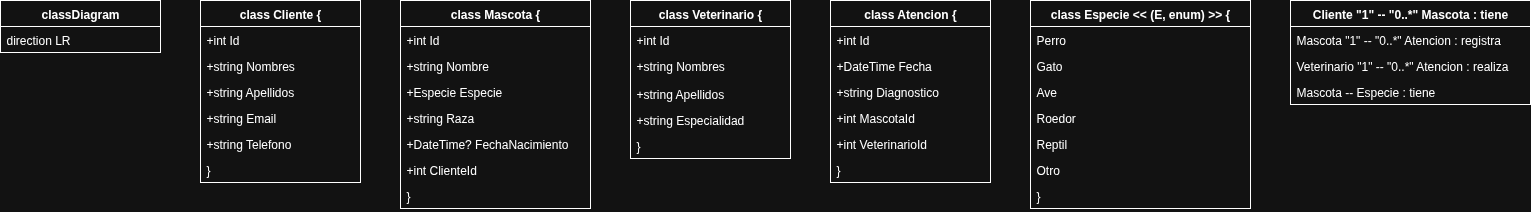

The diagram above was exported from draw.io. Its source (the exported page's mxGraphModel, read from the mxfile embedded in the PNG):
<mxGraphModel dx="2037" dy="1084" grid="1" gridSize="10" guides="1" tooltips="1" connect="1" arrows="1" fold="1" page="1" pageScale="1" pageWidth="827" pageHeight="1169" math="0" shadow="0">
  <root>
    <mxCell id="0" />
    <mxCell id="1" parent="0" />
    <mxCell id="_UZiEmRY_XyXPWuMTRMQ-181" value="classDiagram" style="swimlane;fontStyle=1;childLayout=stackLayout;horizontal=1;startSize=26;horizontalStack=0;resizeParent=1;resizeParentMax=0;resizeLast=0;collapsible=1;marginBottom=0;" vertex="1" parent="1">
      <mxGeometry x="80" y="400" width="160" height="52" as="geometry" />
    </mxCell>
    <mxCell id="_UZiEmRY_XyXPWuMTRMQ-182" value="    direction LR" style="text;strokeColor=none;fillColor=none;align=left;verticalAlign=top;spacingLeft=4;spacingRight=4;overflow=hidden;rotatable=0;points=[[0,0.5],[1,0.5]];portConstraint=eastwest;" vertex="1" parent="_UZiEmRY_XyXPWuMTRMQ-181">
      <mxGeometry y="26" width="160" height="26" as="geometry" />
    </mxCell>
    <mxCell id="_UZiEmRY_XyXPWuMTRMQ-183" value="    class Cliente {" style="swimlane;fontStyle=1;childLayout=stackLayout;horizontal=1;startSize=26;horizontalStack=0;resizeParent=1;resizeParentMax=0;resizeLast=0;collapsible=1;marginBottom=0;" vertex="1" parent="1">
      <mxGeometry x="280" y="400" width="160" height="182" as="geometry" />
    </mxCell>
    <mxCell id="_UZiEmRY_XyXPWuMTRMQ-184" value="        +int Id" style="text;strokeColor=none;fillColor=none;align=left;verticalAlign=top;spacingLeft=4;spacingRight=4;overflow=hidden;rotatable=0;points=[[0,0.5],[1,0.5]];portConstraint=eastwest;" vertex="1" parent="_UZiEmRY_XyXPWuMTRMQ-183">
      <mxGeometry y="26" width="160" height="26" as="geometry" />
    </mxCell>
    <mxCell id="_UZiEmRY_XyXPWuMTRMQ-185" value="        +string Nombres" style="text;strokeColor=none;fillColor=none;align=left;verticalAlign=top;spacingLeft=4;spacingRight=4;overflow=hidden;rotatable=0;points=[[0,0.5],[1,0.5]];portConstraint=eastwest;" vertex="1" parent="_UZiEmRY_XyXPWuMTRMQ-183">
      <mxGeometry y="52" width="160" height="26" as="geometry" />
    </mxCell>
    <mxCell id="_UZiEmRY_XyXPWuMTRMQ-186" value="        +string Apellidos" style="text;strokeColor=none;fillColor=none;align=left;verticalAlign=top;spacingLeft=4;spacingRight=4;overflow=hidden;rotatable=0;points=[[0,0.5],[1,0.5]];portConstraint=eastwest;" vertex="1" parent="_UZiEmRY_XyXPWuMTRMQ-183">
      <mxGeometry y="78" width="160" height="26" as="geometry" />
    </mxCell>
    <mxCell id="_UZiEmRY_XyXPWuMTRMQ-187" value="        +string Email" style="text;strokeColor=none;fillColor=none;align=left;verticalAlign=top;spacingLeft=4;spacingRight=4;overflow=hidden;rotatable=0;points=[[0,0.5],[1,0.5]];portConstraint=eastwest;" vertex="1" parent="_UZiEmRY_XyXPWuMTRMQ-183">
      <mxGeometry y="104" width="160" height="26" as="geometry" />
    </mxCell>
    <mxCell id="_UZiEmRY_XyXPWuMTRMQ-188" value="        +string Telefono" style="text;strokeColor=none;fillColor=none;align=left;verticalAlign=top;spacingLeft=4;spacingRight=4;overflow=hidden;rotatable=0;points=[[0,0.5],[1,0.5]];portConstraint=eastwest;" vertex="1" parent="_UZiEmRY_XyXPWuMTRMQ-183">
      <mxGeometry y="130" width="160" height="26" as="geometry" />
    </mxCell>
    <mxCell id="_UZiEmRY_XyXPWuMTRMQ-189" value="    }" style="text;strokeColor=none;fillColor=none;align=left;verticalAlign=top;spacingLeft=4;spacingRight=4;overflow=hidden;rotatable=0;points=[[0,0.5],[1,0.5]];portConstraint=eastwest;" vertex="1" parent="_UZiEmRY_XyXPWuMTRMQ-183">
      <mxGeometry y="156" width="160" height="26" as="geometry" />
    </mxCell>
    <mxCell id="_UZiEmRY_XyXPWuMTRMQ-190" value="    class Mascota {" style="swimlane;fontStyle=1;childLayout=stackLayout;horizontal=1;startSize=26;horizontalStack=0;resizeParent=1;resizeParentMax=0;resizeLast=0;collapsible=1;marginBottom=0;" vertex="1" parent="1">
      <mxGeometry x="480" y="400" width="190" height="208" as="geometry" />
    </mxCell>
    <mxCell id="_UZiEmRY_XyXPWuMTRMQ-191" value="        +int Id" style="text;strokeColor=none;fillColor=none;align=left;verticalAlign=top;spacingLeft=4;spacingRight=4;overflow=hidden;rotatable=0;points=[[0,0.5],[1,0.5]];portConstraint=eastwest;" vertex="1" parent="_UZiEmRY_XyXPWuMTRMQ-190">
      <mxGeometry y="26" width="190" height="26" as="geometry" />
    </mxCell>
    <mxCell id="_UZiEmRY_XyXPWuMTRMQ-192" value="        +string Nombre" style="text;strokeColor=none;fillColor=none;align=left;verticalAlign=top;spacingLeft=4;spacingRight=4;overflow=hidden;rotatable=0;points=[[0,0.5],[1,0.5]];portConstraint=eastwest;" vertex="1" parent="_UZiEmRY_XyXPWuMTRMQ-190">
      <mxGeometry y="52" width="190" height="26" as="geometry" />
    </mxCell>
    <mxCell id="_UZiEmRY_XyXPWuMTRMQ-193" value="        +Especie Especie" style="text;strokeColor=none;fillColor=none;align=left;verticalAlign=top;spacingLeft=4;spacingRight=4;overflow=hidden;rotatable=0;points=[[0,0.5],[1,0.5]];portConstraint=eastwest;" vertex="1" parent="_UZiEmRY_XyXPWuMTRMQ-190">
      <mxGeometry y="78" width="190" height="26" as="geometry" />
    </mxCell>
    <mxCell id="_UZiEmRY_XyXPWuMTRMQ-194" value="        +string Raza" style="text;strokeColor=none;fillColor=none;align=left;verticalAlign=top;spacingLeft=4;spacingRight=4;overflow=hidden;rotatable=0;points=[[0,0.5],[1,0.5]];portConstraint=eastwest;" vertex="1" parent="_UZiEmRY_XyXPWuMTRMQ-190">
      <mxGeometry y="104" width="190" height="26" as="geometry" />
    </mxCell>
    <mxCell id="_UZiEmRY_XyXPWuMTRMQ-195" value="        +DateTime? FechaNacimiento" style="text;strokeColor=none;fillColor=none;align=left;verticalAlign=top;spacingLeft=4;spacingRight=4;overflow=hidden;rotatable=0;points=[[0,0.5],[1,0.5]];portConstraint=eastwest;" vertex="1" parent="_UZiEmRY_XyXPWuMTRMQ-190">
      <mxGeometry y="130" width="190" height="26" as="geometry" />
    </mxCell>
    <mxCell id="_UZiEmRY_XyXPWuMTRMQ-196" value="        +int ClienteId" style="text;strokeColor=none;fillColor=none;align=left;verticalAlign=top;spacingLeft=4;spacingRight=4;overflow=hidden;rotatable=0;points=[[0,0.5],[1,0.5]];portConstraint=eastwest;" vertex="1" parent="_UZiEmRY_XyXPWuMTRMQ-190">
      <mxGeometry y="156" width="190" height="26" as="geometry" />
    </mxCell>
    <mxCell id="_UZiEmRY_XyXPWuMTRMQ-197" value="    }" style="text;strokeColor=none;fillColor=none;align=left;verticalAlign=top;spacingLeft=4;spacingRight=4;overflow=hidden;rotatable=0;points=[[0,0.5],[1,0.5]];portConstraint=eastwest;" vertex="1" parent="_UZiEmRY_XyXPWuMTRMQ-190">
      <mxGeometry y="182" width="190" height="26" as="geometry" />
    </mxCell>
    <mxCell id="_UZiEmRY_XyXPWuMTRMQ-198" value="    class Veterinario {" style="swimlane;fontStyle=1;childLayout=stackLayout;horizontal=1;startSize=26;horizontalStack=0;resizeParent=1;resizeParentMax=0;resizeLast=0;collapsible=1;marginBottom=0;" vertex="1" parent="1">
      <mxGeometry x="710" y="400" width="160" height="158" as="geometry" />
    </mxCell>
    <mxCell id="_UZiEmRY_XyXPWuMTRMQ-199" value="        +int Id" style="text;strokeColor=none;fillColor=none;align=left;verticalAlign=top;spacingLeft=4;spacingRight=4;overflow=hidden;rotatable=0;points=[[0,0.5],[1,0.5]];portConstraint=eastwest;" vertex="1" parent="_UZiEmRY_XyXPWuMTRMQ-198">
      <mxGeometry y="26" width="160" height="26" as="geometry" />
    </mxCell>
    <mxCell id="_UZiEmRY_XyXPWuMTRMQ-200" value="        +string Nombres" style="text;strokeColor=none;fillColor=none;align=left;verticalAlign=top;spacingLeft=4;spacingRight=4;overflow=hidden;rotatable=0;points=[[0,0.5],[1,0.5]];portConstraint=eastwest;" vertex="1" parent="_UZiEmRY_XyXPWuMTRMQ-198">
      <mxGeometry y="52" width="160" height="28" as="geometry" />
    </mxCell>
    <mxCell id="_UZiEmRY_XyXPWuMTRMQ-201" value="        +string Apellidos" style="text;strokeColor=none;fillColor=none;align=left;verticalAlign=top;spacingLeft=4;spacingRight=4;overflow=hidden;rotatable=0;points=[[0,0.5],[1,0.5]];portConstraint=eastwest;" vertex="1" parent="_UZiEmRY_XyXPWuMTRMQ-198">
      <mxGeometry y="80" width="160" height="26" as="geometry" />
    </mxCell>
    <mxCell id="_UZiEmRY_XyXPWuMTRMQ-202" value="        +string Especialidad" style="text;strokeColor=none;fillColor=none;align=left;verticalAlign=top;spacingLeft=4;spacingRight=4;overflow=hidden;rotatable=0;points=[[0,0.5],[1,0.5]];portConstraint=eastwest;" vertex="1" parent="_UZiEmRY_XyXPWuMTRMQ-198">
      <mxGeometry y="106" width="160" height="26" as="geometry" />
    </mxCell>
    <mxCell id="_UZiEmRY_XyXPWuMTRMQ-203" value="    }" style="text;strokeColor=none;fillColor=none;align=left;verticalAlign=top;spacingLeft=4;spacingRight=4;overflow=hidden;rotatable=0;points=[[0,0.5],[1,0.5]];portConstraint=eastwest;" vertex="1" parent="_UZiEmRY_XyXPWuMTRMQ-198">
      <mxGeometry y="132" width="160" height="26" as="geometry" />
    </mxCell>
    <mxCell id="_UZiEmRY_XyXPWuMTRMQ-204" value="    class Atencion {" style="swimlane;fontStyle=1;childLayout=stackLayout;horizontal=1;startSize=26;horizontalStack=0;resizeParent=1;resizeParentMax=0;resizeLast=0;collapsible=1;marginBottom=0;" vertex="1" parent="1">
      <mxGeometry x="910" y="400" width="160" height="182" as="geometry" />
    </mxCell>
    <mxCell id="_UZiEmRY_XyXPWuMTRMQ-205" value="        +int Id" style="text;strokeColor=none;fillColor=none;align=left;verticalAlign=top;spacingLeft=4;spacingRight=4;overflow=hidden;rotatable=0;points=[[0,0.5],[1,0.5]];portConstraint=eastwest;" vertex="1" parent="_UZiEmRY_XyXPWuMTRMQ-204">
      <mxGeometry y="26" width="160" height="26" as="geometry" />
    </mxCell>
    <mxCell id="_UZiEmRY_XyXPWuMTRMQ-206" value="        +DateTime Fecha" style="text;strokeColor=none;fillColor=none;align=left;verticalAlign=top;spacingLeft=4;spacingRight=4;overflow=hidden;rotatable=0;points=[[0,0.5],[1,0.5]];portConstraint=eastwest;" vertex="1" parent="_UZiEmRY_XyXPWuMTRMQ-204">
      <mxGeometry y="52" width="160" height="26" as="geometry" />
    </mxCell>
    <mxCell id="_UZiEmRY_XyXPWuMTRMQ-207" value="        +string Diagnostico" style="text;strokeColor=none;fillColor=none;align=left;verticalAlign=top;spacingLeft=4;spacingRight=4;overflow=hidden;rotatable=0;points=[[0,0.5],[1,0.5]];portConstraint=eastwest;" vertex="1" parent="_UZiEmRY_XyXPWuMTRMQ-204">
      <mxGeometry y="78" width="160" height="26" as="geometry" />
    </mxCell>
    <mxCell id="_UZiEmRY_XyXPWuMTRMQ-208" value="        +int MascotaId" style="text;strokeColor=none;fillColor=none;align=left;verticalAlign=top;spacingLeft=4;spacingRight=4;overflow=hidden;rotatable=0;points=[[0,0.5],[1,0.5]];portConstraint=eastwest;" vertex="1" parent="_UZiEmRY_XyXPWuMTRMQ-204">
      <mxGeometry y="104" width="160" height="26" as="geometry" />
    </mxCell>
    <mxCell id="_UZiEmRY_XyXPWuMTRMQ-209" value="        +int VeterinarioId" style="text;strokeColor=none;fillColor=none;align=left;verticalAlign=top;spacingLeft=4;spacingRight=4;overflow=hidden;rotatable=0;points=[[0,0.5],[1,0.5]];portConstraint=eastwest;" vertex="1" parent="_UZiEmRY_XyXPWuMTRMQ-204">
      <mxGeometry y="130" width="160" height="26" as="geometry" />
    </mxCell>
    <mxCell id="_UZiEmRY_XyXPWuMTRMQ-210" value="    }" style="text;strokeColor=none;fillColor=none;align=left;verticalAlign=top;spacingLeft=4;spacingRight=4;overflow=hidden;rotatable=0;points=[[0,0.5],[1,0.5]];portConstraint=eastwest;" vertex="1" parent="_UZiEmRY_XyXPWuMTRMQ-204">
      <mxGeometry y="156" width="160" height="26" as="geometry" />
    </mxCell>
    <mxCell id="_UZiEmRY_XyXPWuMTRMQ-211" value="    class Especie &lt;&lt; (E, enum) &gt;&gt; {" style="swimlane;fontStyle=1;childLayout=stackLayout;horizontal=1;startSize=26;horizontalStack=0;resizeParent=1;resizeParentMax=0;resizeLast=0;collapsible=1;marginBottom=0;" vertex="1" parent="1">
      <mxGeometry x="1110" y="400" width="220" height="208" as="geometry" />
    </mxCell>
    <mxCell id="_UZiEmRY_XyXPWuMTRMQ-212" value="        Perro" style="text;strokeColor=none;fillColor=none;align=left;verticalAlign=top;spacingLeft=4;spacingRight=4;overflow=hidden;rotatable=0;points=[[0,0.5],[1,0.5]];portConstraint=eastwest;" vertex="1" parent="_UZiEmRY_XyXPWuMTRMQ-211">
      <mxGeometry y="26" width="220" height="26" as="geometry" />
    </mxCell>
    <mxCell id="_UZiEmRY_XyXPWuMTRMQ-213" value="        Gato" style="text;strokeColor=none;fillColor=none;align=left;verticalAlign=top;spacingLeft=4;spacingRight=4;overflow=hidden;rotatable=0;points=[[0,0.5],[1,0.5]];portConstraint=eastwest;" vertex="1" parent="_UZiEmRY_XyXPWuMTRMQ-211">
      <mxGeometry y="52" width="220" height="26" as="geometry" />
    </mxCell>
    <mxCell id="_UZiEmRY_XyXPWuMTRMQ-214" value="        Ave" style="text;strokeColor=none;fillColor=none;align=left;verticalAlign=top;spacingLeft=4;spacingRight=4;overflow=hidden;rotatable=0;points=[[0,0.5],[1,0.5]];portConstraint=eastwest;" vertex="1" parent="_UZiEmRY_XyXPWuMTRMQ-211">
      <mxGeometry y="78" width="220" height="26" as="geometry" />
    </mxCell>
    <mxCell id="_UZiEmRY_XyXPWuMTRMQ-215" value="        Roedor" style="text;strokeColor=none;fillColor=none;align=left;verticalAlign=top;spacingLeft=4;spacingRight=4;overflow=hidden;rotatable=0;points=[[0,0.5],[1,0.5]];portConstraint=eastwest;" vertex="1" parent="_UZiEmRY_XyXPWuMTRMQ-211">
      <mxGeometry y="104" width="220" height="26" as="geometry" />
    </mxCell>
    <mxCell id="_UZiEmRY_XyXPWuMTRMQ-216" value="        Reptil" style="text;strokeColor=none;fillColor=none;align=left;verticalAlign=top;spacingLeft=4;spacingRight=4;overflow=hidden;rotatable=0;points=[[0,0.5],[1,0.5]];portConstraint=eastwest;" vertex="1" parent="_UZiEmRY_XyXPWuMTRMQ-211">
      <mxGeometry y="130" width="220" height="26" as="geometry" />
    </mxCell>
    <mxCell id="_UZiEmRY_XyXPWuMTRMQ-217" value="        Otro" style="text;strokeColor=none;fillColor=none;align=left;verticalAlign=top;spacingLeft=4;spacingRight=4;overflow=hidden;rotatable=0;points=[[0,0.5],[1,0.5]];portConstraint=eastwest;" vertex="1" parent="_UZiEmRY_XyXPWuMTRMQ-211">
      <mxGeometry y="156" width="220" height="26" as="geometry" />
    </mxCell>
    <mxCell id="_UZiEmRY_XyXPWuMTRMQ-218" value="    }" style="text;strokeColor=none;fillColor=none;align=left;verticalAlign=top;spacingLeft=4;spacingRight=4;overflow=hidden;rotatable=0;points=[[0,0.5],[1,0.5]];portConstraint=eastwest;" vertex="1" parent="_UZiEmRY_XyXPWuMTRMQ-211">
      <mxGeometry y="182" width="220" height="26" as="geometry" />
    </mxCell>
    <mxCell id="_UZiEmRY_XyXPWuMTRMQ-219" value="    Cliente &quot;1&quot; -- &quot;0..*&quot; Mascota : tiene" style="swimlane;fontStyle=1;childLayout=stackLayout;horizontal=1;startSize=26;horizontalStack=0;resizeParent=1;resizeParentMax=0;resizeLast=0;collapsible=1;marginBottom=0;" vertex="1" parent="1">
      <mxGeometry x="1370" y="400" width="240" height="104" as="geometry" />
    </mxCell>
    <mxCell id="_UZiEmRY_XyXPWuMTRMQ-220" value="    Mascota &quot;1&quot; -- &quot;0..*&quot; Atencion : registra" style="text;strokeColor=none;fillColor=none;align=left;verticalAlign=top;spacingLeft=4;spacingRight=4;overflow=hidden;rotatable=0;points=[[0,0.5],[1,0.5]];portConstraint=eastwest;" vertex="1" parent="_UZiEmRY_XyXPWuMTRMQ-219">
      <mxGeometry y="26" width="240" height="26" as="geometry" />
    </mxCell>
    <mxCell id="_UZiEmRY_XyXPWuMTRMQ-221" value="    Veterinario &quot;1&quot; -- &quot;0..*&quot; Atencion : realiza" style="text;strokeColor=none;fillColor=none;align=left;verticalAlign=top;spacingLeft=4;spacingRight=4;overflow=hidden;rotatable=0;points=[[0,0.5],[1,0.5]];portConstraint=eastwest;" vertex="1" parent="_UZiEmRY_XyXPWuMTRMQ-219">
      <mxGeometry y="52" width="240" height="26" as="geometry" />
    </mxCell>
    <mxCell id="_UZiEmRY_XyXPWuMTRMQ-222" value="    Mascota -- Especie : tiene" style="text;strokeColor=none;fillColor=none;align=left;verticalAlign=top;spacingLeft=4;spacingRight=4;overflow=hidden;rotatable=0;points=[[0,0.5],[1,0.5]];portConstraint=eastwest;" vertex="1" parent="_UZiEmRY_XyXPWuMTRMQ-219">
      <mxGeometry y="78" width="240" height="26" as="geometry" />
    </mxCell>
  </root>
</mxGraphModel>